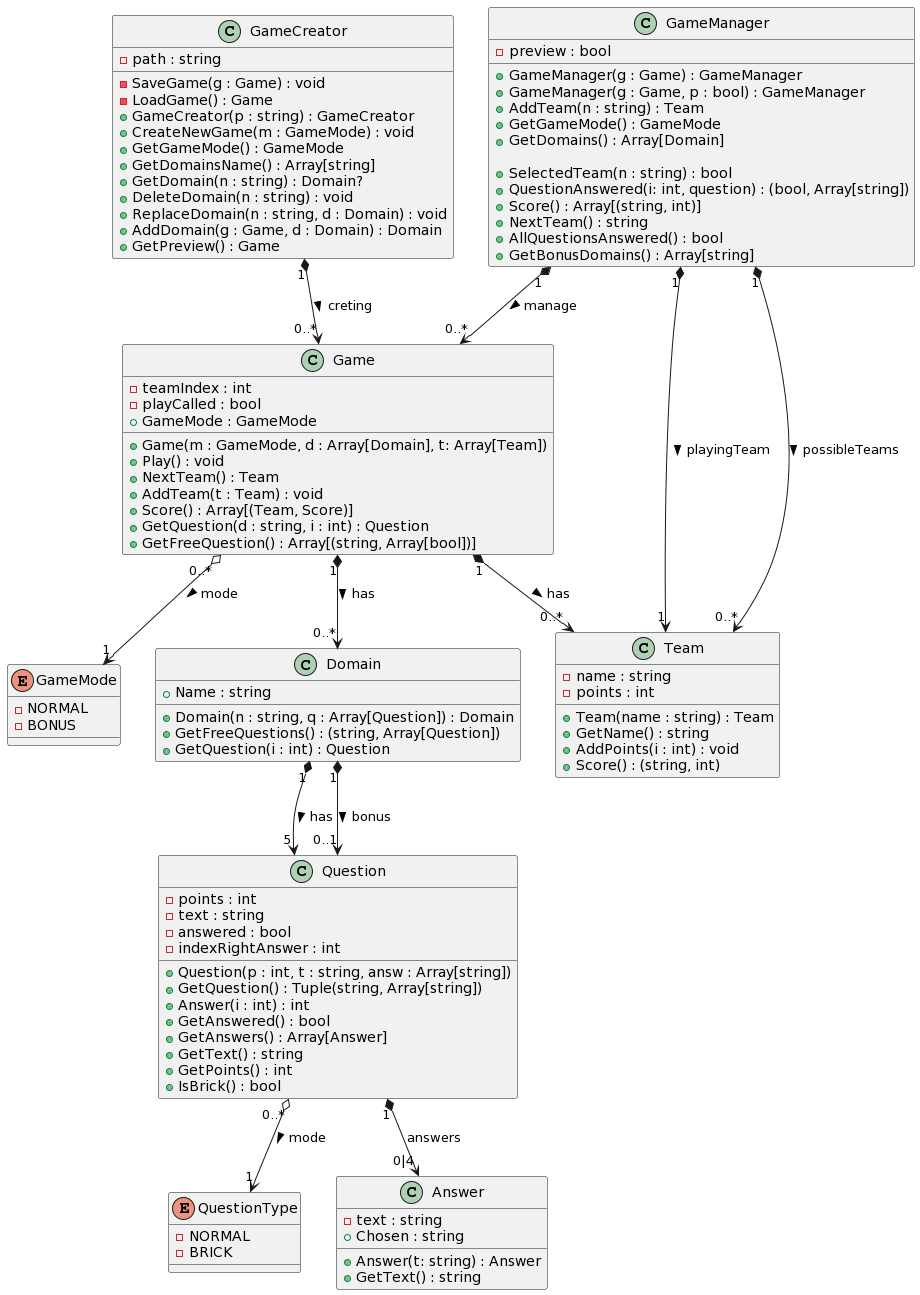

The diagram above was rendered by PlantUML. Its source (embedded in the PNG):
@startuml
' skinparam linetype ortho
' hide circle

class GameCreator {
    - path : string 

    - SaveGame(g : Game) : void
    - LoadGame() : Game
    + GameCreator(p : string) : GameCreator
    + CreateNewGame(m : GameMode) : void
    + GetGameMode() : GameMode
    + GetDomainsName() : Array[string]
    + GetDomain(n : string) : Domain?
    + DeleteDomain(n : string) : void
    + ReplaceDomain(n : string, d : Domain) : void
    + AddDomain(g : Game, d : Domain) : Domain
    + GetPreview() : Game
}

class GameManager {
    - preview : bool

    + GameManager(g : Game) : GameManager
    + GameManager(g : Game, p : bool) : GameManager
    + AddTeam(n : string) : Team
    + GetGameMode() : GameMode
    + GetDomains() : Array[Domain]

    + SelectedTeam(n : string) : bool
    + QuestionAnswered(i: int, question) : (bool, Array[string])
    + Score() : Array[(string, int)]
    + NextTeam() : string
    + AllQuestionsAnswered() : bool
    + GetBonusDomains() : Array[string]
}

enum GameMode{
    - NORMAL
    - BONUS
}

class Game {
    - teamIndex : int
    - playCalled : bool
    + GameMode : GameMode 

    + Game(m : GameMode, d : Array[Domain], t: Array[Team])
    + Play() : void
    + NextTeam() : Team
    + AddTeam(t : Team) : void
    + Score() : Array[(Team, Score)]
    + GetQuestion(d : string, i : int) : Question
    + GetFreeQuestion() : Array[(string, Array[bool])]
}

class Domain {
    + Name : string

    + Domain(n : string, q : Array[Question]) : Domain
    + GetFreeQuestions() : (string, Array[Question])
    + GetQuestion(i : int) : Question
}

enum QuestionType{
    - NORMAL
    - BRICK
}

class Question {
    - points : int
    - text : string
    - answered : bool
    - indexRightAnswer : int

    + Question(p : int, t : string, answ : Array[string])
    + GetQuestion() : Tuple(string, Array[string])
    + Answer(i : int) : int
    + GetAnswered() : bool
    + GetAnswers() : Array[Answer]
    + GetText() : string
    + GetPoints() : int
    + IsBrick() : bool

}

class Answer {
    - text : string 
    + Chosen : string

    + Answer(t: string) : Answer
    + GetText() : string
}

class Team {
    - name : string
    - points : int
    
    + Team(name : string) : Team
    + GetName() : string
    + AddPoints(i : int) : void
    + Score() : (string, int)
}

GameCreator "1" *--> "0..*" Game : creting > 
GameManager "1" *--> "0..*" Game : manage >
GameManager "1" *--> "1" Team : playingTeam >
GameManager "1" *--> "0..*" Team : possibleTeams >
Game "1" *--> "0..*" Domain : has >
Game "0..*" o--> "1" GameMode : mode >
Domain "1" *--> "5" Question : has >
Domain "1" *--> "0..1" Question : bonus >
Game "1" *--> "0..*" Team : has >
Question "0..*" o--> "1" QuestionType : mode >
Question "1" *--> "0|4" Answer : answers
@enduml